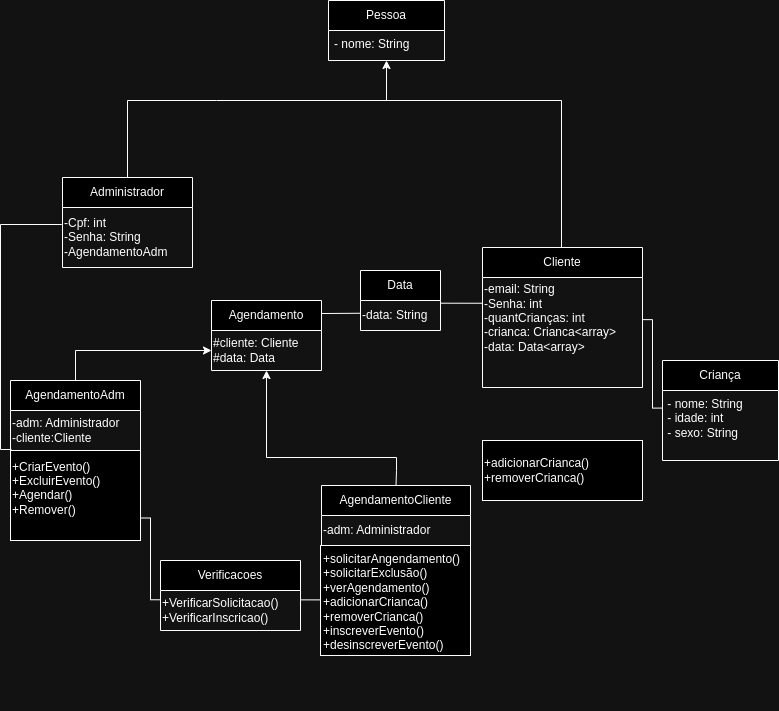

The diagram above was exported from draw.io. Its source (the exported page's mxGraphModel, read from the mxfile embedded in the PNG):
<mxGraphModel dx="1793" dy="904" grid="0" gridSize="10" guides="1" tooltips="1" connect="1" arrows="1" fold="1" page="0" pageScale="1" pageWidth="827" pageHeight="1169" math="0" shadow="0">
  <root>
    <mxCell id="0" />
    <mxCell id="1" parent="0" />
    <mxCell id="n-7SLDv03mXttokAGfvp-1" value="Agendamento" style="swimlane;fontStyle=0;childLayout=stackLayout;horizontal=1;startSize=30;horizontalStack=0;resizeParent=1;resizeParentMax=0;resizeLast=0;collapsible=1;marginBottom=0;whiteSpace=wrap;html=1;" parent="1" vertex="1">
      <mxGeometry x="221" y="340" width="110" height="70" as="geometry" />
    </mxCell>
    <mxCell id="hGtX7EgZUrfxzkgesE6d-2" value="#cliente: Cliente&lt;div&gt;#data: Data&lt;/div&gt;" style="text;html=1;align=left;verticalAlign=middle;resizable=0;points=[];autosize=1;strokeColor=none;fillColor=none;" parent="n-7SLDv03mXttokAGfvp-1" vertex="1">
      <mxGeometry y="30" width="110" height="40" as="geometry" />
    </mxCell>
    <mxCell id="n-7SLDv03mXttokAGfvp-2" value="Cliente" style="swimlane;fontStyle=0;childLayout=stackLayout;horizontal=1;startSize=30;horizontalStack=0;resizeParent=1;resizeParentMax=0;resizeLast=0;collapsible=1;marginBottom=0;whiteSpace=wrap;html=1;" parent="1" vertex="1">
      <mxGeometry x="492" y="287" width="160" height="140" as="geometry" />
    </mxCell>
    <mxCell id="x5vfkreYpcujzBog4_8M-9" value="-email: String&lt;div&gt;-Senha: int&lt;/div&gt;&lt;div&gt;-quantCrianças: int&lt;/div&gt;&lt;div&gt;-crianca: Crianca&amp;lt;array&amp;gt;&lt;/div&gt;&lt;div&gt;-data: Data&amp;lt;array&amp;gt;&lt;/div&gt;&lt;div&gt;&lt;br&gt;&lt;/div&gt;&lt;div&gt;&lt;br&gt;&lt;/div&gt;" style="text;html=1;align=left;verticalAlign=middle;resizable=0;points=[];autosize=1;strokeColor=none;fillColor=none;" parent="n-7SLDv03mXttokAGfvp-2" vertex="1">
      <mxGeometry y="30" width="160" height="110" as="geometry" />
    </mxCell>
    <mxCell id="n-7SLDv03mXttokAGfvp-3" value="Administrador" style="swimlane;fontStyle=0;childLayout=stackLayout;horizontal=1;startSize=30;horizontalStack=0;resizeParent=1;resizeParentMax=0;resizeLast=0;collapsible=1;marginBottom=0;whiteSpace=wrap;html=1;" parent="1" vertex="1">
      <mxGeometry x="72" y="217" width="130" height="90" as="geometry" />
    </mxCell>
    <mxCell id="x5vfkreYpcujzBog4_8M-7" value="-Cpf: int&lt;div&gt;-Senha: String&lt;/div&gt;&lt;div&gt;-AgendamentoAdm&lt;/div&gt;" style="text;html=1;align=left;verticalAlign=middle;resizable=0;points=[];autosize=1;strokeColor=none;fillColor=none;labelPosition=center;verticalLabelPosition=middle;" parent="n-7SLDv03mXttokAGfvp-3" vertex="1">
      <mxGeometry y="30" width="130" height="60" as="geometry" />
    </mxCell>
    <mxCell id="n-7SLDv03mXttokAGfvp-7" value="Verificacoes" style="swimlane;fontStyle=0;childLayout=stackLayout;horizontal=1;startSize=30;horizontalStack=0;resizeParent=1;resizeParentMax=0;resizeLast=0;collapsible=1;marginBottom=0;whiteSpace=wrap;html=1;" parent="1" vertex="1">
      <mxGeometry x="170" y="600" width="140" height="70" as="geometry" />
    </mxCell>
    <mxCell id="t-GGpPkJ1ANUf1l6zhGB-8" value="+VerificarSolicitacao()&lt;div&gt;+VerificarInscricao()&lt;/div&gt;" style="text;html=1;align=left;verticalAlign=middle;resizable=0;points=[];autosize=1;strokeColor=none;fillColor=none;" parent="n-7SLDv03mXttokAGfvp-7" vertex="1">
      <mxGeometry y="30" width="140" height="40" as="geometry" />
    </mxCell>
    <mxCell id="o7vSKEtfkxUT0KikZACS-10" style="edgeStyle=orthogonalEdgeStyle;rounded=0;orthogonalLoop=1;jettySize=auto;html=1;entryX=0.5;entryY=0;entryDx=0;entryDy=0;endArrow=none;endFill=0;startArrow=none;startFill=0;" parent="1" target="n-7SLDv03mXttokAGfvp-3" edge="1">
      <mxGeometry relative="1" as="geometry">
        <Array as="points">
          <mxPoint x="226" y="140" />
          <mxPoint x="98" y="140" />
        </Array>
        <mxPoint x="400" y="140" as="sourcePoint" />
      </mxGeometry>
    </mxCell>
    <mxCell id="o7vSKEtfkxUT0KikZACS-11" style="edgeStyle=orthogonalEdgeStyle;rounded=0;orthogonalLoop=1;jettySize=auto;html=1;entryX=0.493;entryY=0.002;entryDx=0;entryDy=0;startArrow=classic;startFill=1;endArrow=none;endFill=0;entryPerimeter=0;" parent="1" source="o7vSKEtfkxUT0KikZACS-5" target="n-7SLDv03mXttokAGfvp-2" edge="1">
      <mxGeometry relative="1" as="geometry">
        <Array as="points">
          <mxPoint x="396" y="140" />
          <mxPoint x="571" y="140" />
          <mxPoint x="571" y="287" />
          <mxPoint x="571" y="287" />
        </Array>
      </mxGeometry>
    </mxCell>
    <mxCell id="n-7SLDv03mXttokAGfvp-8" value="Pessoa" style="swimlane;fontStyle=0;childLayout=stackLayout;horizontal=1;startSize=30;horizontalStack=0;resizeParent=1;resizeParentMax=0;resizeLast=0;collapsible=1;marginBottom=0;whiteSpace=wrap;html=1;" parent="1" vertex="1">
      <mxGeometry x="338" y="40" width="116" height="60" as="geometry" />
    </mxCell>
    <mxCell id="o7vSKEtfkxUT0KikZACS-5" value="- nome: String&lt;div&gt;&lt;div&gt;&lt;br&gt;&lt;/div&gt;&lt;/div&gt;" style="text;strokeColor=none;fillColor=none;align=left;verticalAlign=top;spacingLeft=4;spacingRight=4;overflow=hidden;rotatable=0;points=[[0,0.5],[1,0.5]];portConstraint=eastwest;whiteSpace=wrap;html=1;" parent="n-7SLDv03mXttokAGfvp-8" vertex="1">
      <mxGeometry y="30" width="116" height="30" as="geometry" />
    </mxCell>
    <mxCell id="n-7SLDv03mXttokAGfvp-9" value="Criança" style="swimlane;fontStyle=0;childLayout=stackLayout;horizontal=1;startSize=30;horizontalStack=0;resizeParent=1;resizeParentMax=0;resizeLast=0;collapsible=1;marginBottom=0;whiteSpace=wrap;html=1;" parent="1" vertex="1">
      <mxGeometry x="672" y="400" width="116" height="100" as="geometry" />
    </mxCell>
    <mxCell id="x5vfkreYpcujzBog4_8M-3" value="&amp;nbsp;- nome: String&lt;div&gt;&lt;span style=&quot;background-color: initial;&quot;&gt;&amp;nbsp;- idade: int&lt;/span&gt;&lt;div&gt;&amp;nbsp;- sexo: String&lt;/div&gt;&lt;div&gt;&lt;br&gt;&lt;/div&gt;&lt;/div&gt;" style="text;html=1;align=left;verticalAlign=middle;resizable=0;points=[];autosize=1;strokeColor=none;fillColor=none;" parent="n-7SLDv03mXttokAGfvp-9" vertex="1">
      <mxGeometry y="30" width="116" height="70" as="geometry" />
    </mxCell>
    <mxCell id="x5vfkreYpcujzBog4_8M-5" value="" style="endArrow=none;html=1;rounded=0;exitX=1.003;exitY=0.383;exitDx=0;exitDy=0;exitPerimeter=0;edgeStyle=orthogonalEdgeStyle;entryX=0.001;entryY=0.251;entryDx=0;entryDy=0;entryPerimeter=0;verticalAlign=middle;" parent="1" source="x5vfkreYpcujzBog4_8M-9" target="x5vfkreYpcujzBog4_8M-3" edge="1">
      <mxGeometry width="50" height="50" relative="1" as="geometry">
        <mxPoint x="622.1500000000001" y="602.4550000000002" as="sourcePoint" />
        <mxPoint x="712" y="446.8700000000001" as="targetPoint" />
      </mxGeometry>
    </mxCell>
    <mxCell id="hGtX7EgZUrfxzkgesE6d-4" value="Data" style="swimlane;fontStyle=0;childLayout=stackLayout;horizontal=1;startSize=30;horizontalStack=0;resizeParent=1;resizeParentMax=0;resizeLast=0;collapsible=1;marginBottom=0;whiteSpace=wrap;html=1;" parent="1" vertex="1">
      <mxGeometry x="370" y="310" width="80" height="60" as="geometry" />
    </mxCell>
    <mxCell id="hGtX7EgZUrfxzkgesE6d-5" value="-data: String" style="text;html=1;align=left;verticalAlign=middle;resizable=0;points=[];autosize=1;strokeColor=none;fillColor=none;" parent="hGtX7EgZUrfxzkgesE6d-4" vertex="1">
      <mxGeometry y="30" width="80" height="30" as="geometry" />
    </mxCell>
    <mxCell id="Er5-Qck9CAk9iGWkDv3A-9" value="AgendamentoAdm" style="swimlane;fontStyle=0;childLayout=stackLayout;horizontal=1;startSize=30;horizontalStack=0;resizeParent=1;resizeParentMax=0;resizeLast=0;collapsible=1;marginBottom=0;whiteSpace=wrap;html=1;" parent="1" vertex="1">
      <mxGeometry x="20" y="420" width="130" height="70" as="geometry">
        <mxRectangle x="20" y="320" width="140" height="30" as="alternateBounds" />
      </mxGeometry>
    </mxCell>
    <mxCell id="Er5-Qck9CAk9iGWkDv3A-10" value="-adm: Administrador&lt;div&gt;-cliente:Cliente&lt;/div&gt;" style="text;html=1;align=left;verticalAlign=middle;resizable=0;points=[];autosize=1;strokeColor=none;fillColor=none;labelPosition=center;verticalLabelPosition=middle;" parent="Er5-Qck9CAk9iGWkDv3A-9" vertex="1">
      <mxGeometry y="30" width="130" height="40" as="geometry" />
    </mxCell>
    <mxCell id="Er5-Qck9CAk9iGWkDv3A-13" value="" style="endArrow=none;html=1;rounded=0;edgeStyle=orthogonalEdgeStyle;exitX=0.004;exitY=0.098;exitDx=0;exitDy=0;exitPerimeter=0;entryX=0.002;entryY=0.283;entryDx=0;entryDy=0;entryPerimeter=0;" parent="1" source="t-GGpPkJ1ANUf1l6zhGB-7" edge="1" target="x5vfkreYpcujzBog4_8M-7">
      <mxGeometry width="50" height="50" relative="1" as="geometry">
        <mxPoint x="10" y="490" as="sourcePoint" />
        <mxPoint x="70" y="264" as="targetPoint" />
        <Array as="points">
          <mxPoint x="21" y="489" />
          <mxPoint x="10" y="489" />
          <mxPoint x="10" y="264" />
          <mxPoint x="71" y="264" />
        </Array>
      </mxGeometry>
    </mxCell>
    <mxCell id="Er5-Qck9CAk9iGWkDv3A-30" value="" style="whiteSpace=wrap;html=1;" parent="1" vertex="1">
      <mxGeometry x="330" y="585" width="150" height="110" as="geometry" />
    </mxCell>
    <mxCell id="Er5-Qck9CAk9iGWkDv3A-31" value="&lt;div style=&quot;forced-color-adjust: none;&quot;&gt;+solicitarAngendamento()&lt;/div&gt;&lt;div style=&quot;forced-color-adjust: none;&quot;&gt;+solicitarExclusão()&lt;/div&gt;&lt;div style=&quot;forced-color-adjust: none;&quot;&gt;+verAgendamento()&lt;/div&gt;&lt;div style=&quot;forced-color-adjust: none;&quot;&gt;+adicionarCrianca()&lt;/div&gt;&lt;div style=&quot;forced-color-adjust: none;&quot;&gt;+removerCrianca()&lt;/div&gt;&lt;div style=&quot;forced-color-adjust: none;&quot;&gt;+inscreverEvento()&lt;/div&gt;&lt;div style=&quot;forced-color-adjust: none;&quot;&gt;+desinscreverEvento()&lt;/div&gt;&lt;div style=&quot;forced-color-adjust: none;&quot;&gt;&lt;br style=&quot;forced-color-adjust: none;&quot;&gt;&lt;/div&gt;&lt;div style=&quot;forced-color-adjust: none;&quot;&gt;&lt;br style=&quot;forced-color-adjust: none; color: rgb(0, 0, 0); font-family: Helvetica; font-size: 12px; font-style: normal; font-variant-ligatures: normal; font-variant-caps: normal; font-weight: 400; letter-spacing: normal; orphans: 2; text-align: left; text-indent: 0px; text-transform: none; widows: 2; word-spacing: 0px; -webkit-text-stroke-width: 0px; white-space: nowrap; background-color: rgb(251, 251, 251); text-decoration-thickness: initial; text-decoration-style: initial; text-decoration-color: initial;&quot;&gt;&lt;br&gt;&lt;br&gt;&lt;/div&gt;" style="text;whiteSpace=wrap;html=1;" parent="1" vertex="1">
      <mxGeometry x="331" y="585" width="148" height="110" as="geometry" />
    </mxCell>
    <mxCell id="t-GGpPkJ1ANUf1l6zhGB-7" value="+CriarEvento()&lt;div&gt;+ExcluirEvento()&lt;/div&gt;&lt;div&gt;+Agendar()&lt;/div&gt;&lt;div&gt;+Remover()&lt;/div&gt;&lt;div&gt;&lt;br&gt;&lt;/div&gt;" style="whiteSpace=wrap;html=1;align=left;" parent="1" vertex="1">
      <mxGeometry x="20" y="490" width="130" height="90" as="geometry" />
    </mxCell>
    <mxCell id="hGtX7EgZUrfxzkgesE6d-24" style="edgeStyle=orthogonalEdgeStyle;rounded=0;orthogonalLoop=1;jettySize=auto;html=1;entryX=0.5;entryY=0;entryDx=0;entryDy=0;startArrow=classic;startFill=1;endArrow=none;endFill=0;" parent="1" source="hGtX7EgZUrfxzkgesE6d-2" target="Er5-Qck9CAk9iGWkDv3A-9" edge="1">
      <mxGeometry relative="1" as="geometry">
        <Array as="points">
          <mxPoint x="85" y="390" />
        </Array>
      </mxGeometry>
    </mxCell>
    <mxCell id="hGtX7EgZUrfxzkgesE6d-25" value="AgendamentoCliente" style="swimlane;fontStyle=0;childLayout=stackLayout;horizontal=1;startSize=30;horizontalStack=0;resizeParent=1;resizeParentMax=0;resizeLast=0;collapsible=1;marginBottom=0;whiteSpace=wrap;html=1;" parent="1" vertex="1">
      <mxGeometry x="331" y="525" width="149" height="60" as="geometry">
        <mxRectangle x="20" y="320" width="140" height="30" as="alternateBounds" />
      </mxGeometry>
    </mxCell>
    <mxCell id="hGtX7EgZUrfxzkgesE6d-26" value="-adm: Administrador" style="text;html=1;align=left;verticalAlign=middle;resizable=0;points=[];autosize=1;strokeColor=none;fillColor=none;labelPosition=center;verticalLabelPosition=middle;" parent="hGtX7EgZUrfxzkgesE6d-25" vertex="1">
      <mxGeometry y="30" width="149" height="30" as="geometry" />
    </mxCell>
    <mxCell id="hGtX7EgZUrfxzkgesE6d-27" style="edgeStyle=orthogonalEdgeStyle;rounded=0;orthogonalLoop=1;jettySize=auto;html=1;entryX=0.5;entryY=0;entryDx=0;entryDy=0;endArrow=none;endFill=0;startArrow=classic;startFill=1;" parent="1" source="hGtX7EgZUrfxzkgesE6d-2" target="hGtX7EgZUrfxzkgesE6d-25" edge="1">
      <mxGeometry relative="1" as="geometry">
        <Array as="points">
          <mxPoint x="276" y="497" />
          <mxPoint x="406" y="497" />
          <mxPoint x="406" y="510" />
          <mxPoint x="405" y="510" />
        </Array>
      </mxGeometry>
    </mxCell>
    <mxCell id="t-GGpPkJ1ANUf1l6zhGB-9" style="edgeStyle=orthogonalEdgeStyle;rounded=0;orthogonalLoop=1;jettySize=auto;html=1;endArrow=none;endFill=0;exitX=1.003;exitY=0.186;exitDx=0;exitDy=0;exitPerimeter=0;entryX=0;entryY=0.423;entryDx=0;entryDy=0;entryPerimeter=0;" parent="1" source="n-7SLDv03mXttokAGfvp-1" target="hGtX7EgZUrfxzkgesE6d-5" edge="1">
      <mxGeometry relative="1" as="geometry">
        <mxPoint x="340" y="360" as="sourcePoint" />
        <mxPoint x="370" y="353" as="targetPoint" />
        <Array as="points">
          <mxPoint x="370" y="353" />
        </Array>
      </mxGeometry>
    </mxCell>
    <mxCell id="hGtX7EgZUrfxzkgesE6d-29" value="+adicionarCrianca()&lt;div&gt;+removerCrianca()&lt;/div&gt;" style="rounded=0;whiteSpace=wrap;html=1;align=left;" parent="1" vertex="1">
      <mxGeometry x="492" y="480" width="160" height="60" as="geometry" />
    </mxCell>
    <mxCell id="t-GGpPkJ1ANUf1l6zhGB-10" value="" style="endArrow=none;html=1;rounded=0;edgeStyle=orthogonalEdgeStyle;entryX=0;entryY=0.5;entryDx=0;entryDy=0;exitX=1.001;exitY=0.234;exitDx=0;exitDy=0;exitPerimeter=0;" parent="1" source="t-GGpPkJ1ANUf1l6zhGB-8" target="Er5-Qck9CAk9iGWkDv3A-30" edge="1">
      <mxGeometry width="50" height="50" relative="1" as="geometry">
        <mxPoint x="110" y="610" as="sourcePoint" />
        <mxPoint x="160" y="560" as="targetPoint" />
      </mxGeometry>
    </mxCell>
    <mxCell id="t-GGpPkJ1ANUf1l6zhGB-11" value="" style="endArrow=none;html=1;rounded=0;edgeStyle=orthogonalEdgeStyle;entryX=1;entryY=0.75;entryDx=0;entryDy=0;exitX=0.001;exitY=0.232;exitDx=0;exitDy=0;exitPerimeter=0;" parent="1" source="t-GGpPkJ1ANUf1l6zhGB-8" target="t-GGpPkJ1ANUf1l6zhGB-7" edge="1">
      <mxGeometry width="50" height="50" relative="1" as="geometry">
        <mxPoint x="110" y="610" as="sourcePoint" />
        <mxPoint x="180" y="570" as="targetPoint" />
      </mxGeometry>
    </mxCell>
    <mxCell id="xnvFJjF1Eher1LFPuNEz-3" value="" style="endArrow=none;html=1;rounded=0;edgeStyle=orthogonalEdgeStyle;exitX=1.002;exitY=0.09;exitDx=0;exitDy=0;exitPerimeter=0;entryX=0.001;entryY=0.234;entryDx=0;entryDy=0;entryPerimeter=0;" edge="1" parent="1" source="hGtX7EgZUrfxzkgesE6d-5" target="x5vfkreYpcujzBog4_8M-9">
      <mxGeometry width="50" height="50" relative="1" as="geometry">
        <mxPoint x="460" y="343" as="sourcePoint" />
        <mxPoint x="510" y="293" as="targetPoint" />
      </mxGeometry>
    </mxCell>
  </root>
</mxGraphModel>